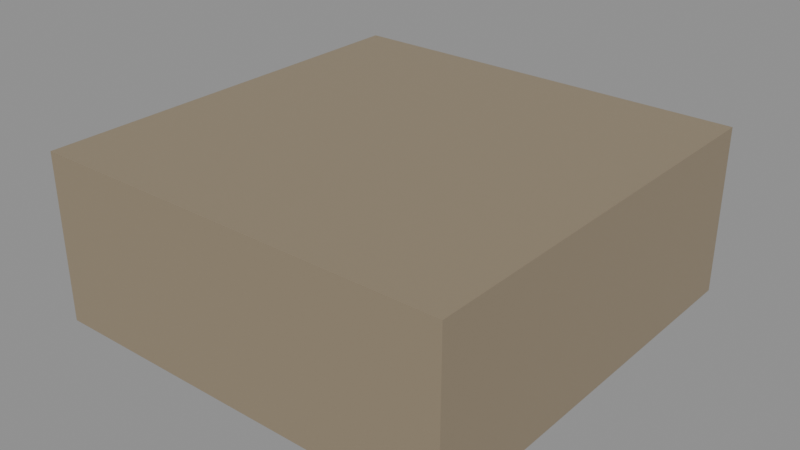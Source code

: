 # Source: BlockPolishedStone.blend  (saved by Blender 5.2.45; exported with 4.5.12 LTS)
import bpy
from mathutils import Matrix  # noqa: F401  (used for matrix-valued properties, if any)

bpy.ops.wm.read_factory_settings(use_empty=True)
scene = bpy.context.scene
scene.name = 'Scene'

# ---- materials (node trees are filled in below, after node groups)
mat_material_blockpolishedstone_surface = bpy.data.materials.new('Material.BlockPolishedStone.Surface')
mat_material_blockpolishedstone_surface.diffuse_color = (0.2831, 0.2582, 0.2122, 1.0)
mat_material_blockpolishedstone_surface.roughness = 0.58

# ---- material node trees
mat_material_blockpolishedstone_surface.use_nodes = True; mat_material_blockpolishedstone_surface.node_tree.nodes.clear()
_N = mat_material_blockpolishedstone_surface.node_tree.nodes; _L = mat_material_blockpolishedstone_surface.node_tree.links
n0 = _N.new('ShaderNodeBsdfPrincipled'); n0.name = 'Principled BSDF'; n0.location = (-200, 100)
n0.inputs[0].default_value = (0.2925, 0.2344, 0.1569, 1.0)
n1 = _N.new('ShaderNodeOutputMaterial'); n1.name = 'Material Output'; n1.location = (200, 100)
_L.new(n0.outputs[0], n1.inputs[0])
n1.is_active_output = True

# ---- meshes
me_cube = bpy.data.meshes.new('Cube')
me_cube.from_pydata([(-0.5, -0.5, 0.0), (-0.5, -0.5, 0.4), (-0.5, 0.5, 0.0), (-0.5, 0.5, 0.4), (0.5, -0.5, 0.0), (0.5, -0.5, 0.4), (0.5, 0.5, 0.0), (0.5, 0.5, 0.4)], [], [(0, 1, 3, 2), (2, 3, 7, 6), (6, 7, 5, 4), (4, 5, 1, 0), (2, 6, 4, 0), (7, 3, 1, 5)])
_k = set([(0, 1), (0, 2), (0, 4), (1, 3), (1, 5), (2, 3), (2, 6), (3, 7), (4, 5), (4, 6), (5, 7), (6, 7)])
me_cube.attributes.new('sharp_edge', 'BOOLEAN', 'EDGE').data.foreach_set('value', [ (min(e.vertices), max(e.vertices)) in _k for e in me_cube.edges])
_uv = me_cube.uv_layers.new(name='Float2')
_uv.uv.foreach_set('vector', [-0.5, -0.5, -0.5, -0.5, -0.5, 0.5, -0.5, 0.5, -0.5, 0.5, -0.5, 0.5, 0.5, 0.5, 0.5, 0.5, 0.5, 0.5, 0.5, 0.5, 0.5, -0.5, 0.5, -0.5, 0.5, -0.5, 0.5, -0.5, -0.5, -0.5, -0.5, -0.5, -0.5, 0.5, 0.5, 0.5, 0.5, -0.5, -0.5, -0.5, 0.5, 0.5, -0.5, 0.5, -0.5, -0.5, 0.5, -0.5])
me_cube.materials.append(mat_material_blockpolishedstone_surface)
me_cube.update()

# ---- objects
ob_block_polished_stone = bpy.data.objects.new('Block_Polished_Stone', me_cube)

# ---- transforms, parenting, visibility, modifiers, constraints
ob_block_polished_stone.location = (0.0, 0.0, 0.0)

# ---- collection membership
scene.collection.objects.link(ob_block_polished_stone)

# ---- scene / render settings (as saved in the file)
scene.frame_start = 1; scene.frame_end = 250; scene.frame_set(1)
scene.render.engine = 'BLENDER_EEVEE_NEXT'
scene.render.bake_bias = 0.0
scene.render.bake_samples = 0
scene.cycles.sampling_pattern = 'TABULATED_SOBOL'
scene.eevee.use_volume_custom_range = False
scene.eevee.fast_gi_thickness_far = 0.0
bpy.context.view_layer.update()

# ---- added for rendering (the .blend has no active camera and no usable light): camera, sun + grey world if the file has none
cam_auto = bpy.data.cameras.new('AutoCamera')
cam_auto.lens = 50.0
cam_auto.sensor_width = 36.0
cam_auto.clip_end = 1000.0
ob_auto_camera = bpy.data.objects.new('AutoCamera', cam_auto)
scene.collection.objects.link(ob_auto_camera)
ob_auto_camera.location = (1.3598, -1.63176, 1.28784)
ob_auto_camera.rotation_euler = (1.09748, -7.21219e-08, 0.694738)
scene.camera = ob_auto_camera
light_auto_sun = bpy.data.lights.new('AutoSun', 'SUN')
light_auto_sun.energy = 3.0
light_auto_sun.angle = 0.0523599
ob_auto_sun = bpy.data.objects.new('AutoSun', light_auto_sun)
scene.collection.objects.link(ob_auto_sun)
ob_auto_sun.rotation_euler = (0.872665, 0.174533, 0.523599)
if scene.world is None:
    world_auto = bpy.data.worlds.new('AutoWorld')
    world_auto.color = (0.3, 0.3, 0.3)
    scene.world = world_auto
bpy.context.view_layer.update()

